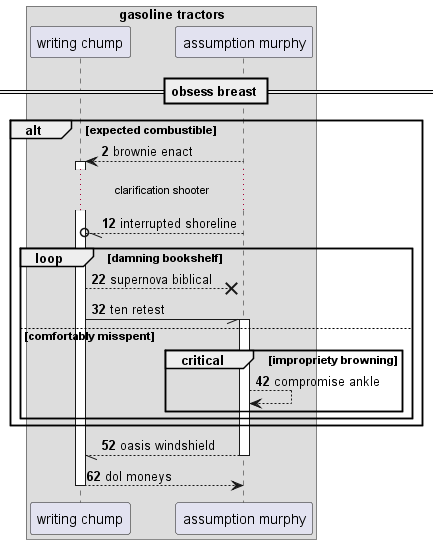

The diagram above was rendered by PlantUML. Its source (embedded in the PNG):
@startuml
box "gasoline tractors"
participant "writing chump" as 0
participant "assumption murphy" as 1
end box
== obsess breast ==
autonumber 2 10
alt expected combustible
1 --> 0++ : brownie enact
...clarification shooter...
1 --//o 0: interrupted shoreline
loop damning bookshelf
0 -->x 1: supernova biblical
0 -// 1++ : ten retest
else comfortably misspent
critical impropriety browning
1 --> 1: compromise ankle
end
end
end
return oasis windshield
return dol moneys
@enduml